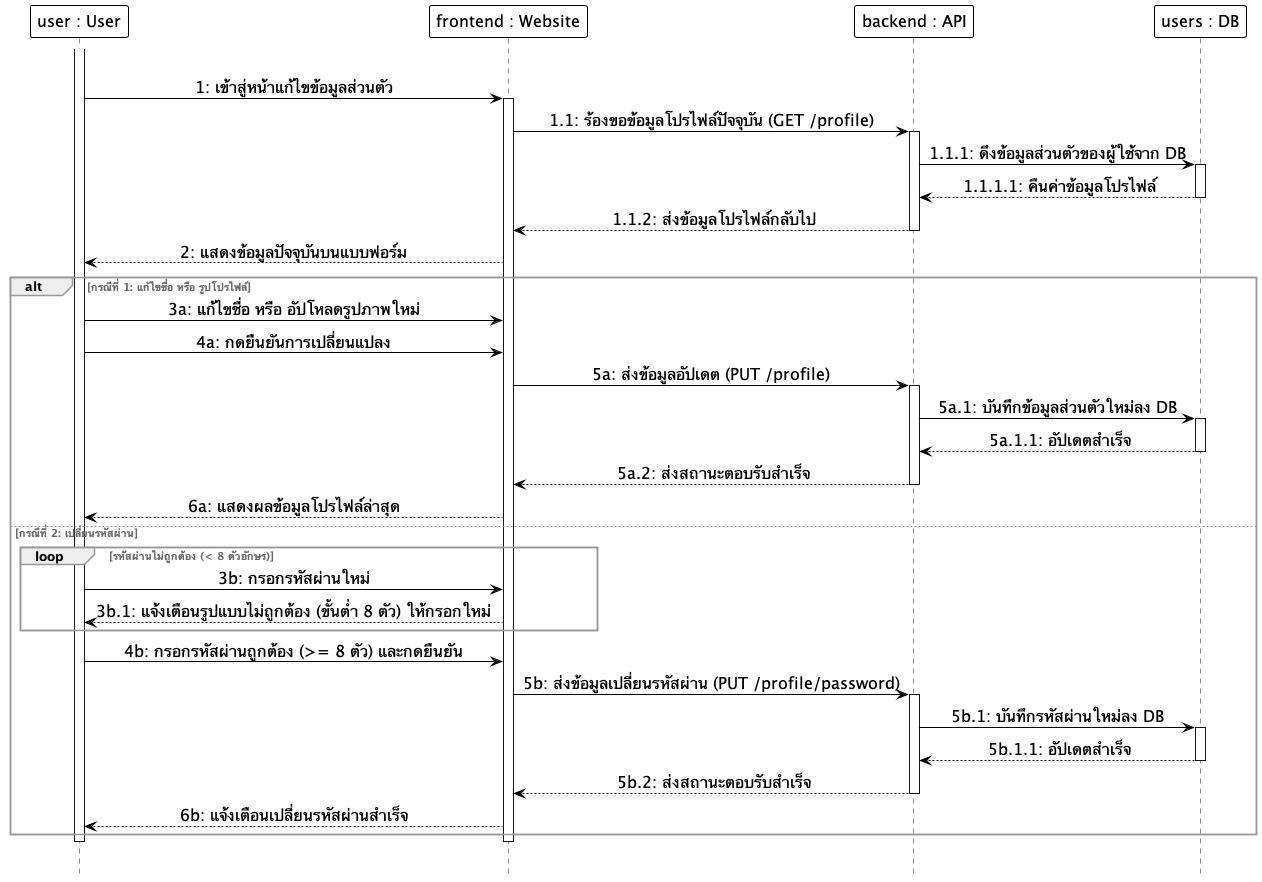

The diagram above was rendered by PlantUML. Its source (embedded in the PNG):
@startuml
hide footbox
skinparam monochrome true
skinparam shadowing false
skinparam backgroundcolor transparent
skinparam ParticipantMinHeight 60
skinparam ParticipantMinWidth 160
skinparam ParticipantBackgroundColor white
skinparam ParticipantBorderColor black
skinparam ParticipantBorderThickness 1.0
skinparam ParticipantFontSize 16
skinparam LifeLineBackgroundColor white
skinparam LifeLineBorderColor black
skinparam LifeLineBorderThickness 3.0
skinparam ArrowColor black
skinparam ArrowFontSize 16
skinparam sequenceMessageAlign center
skinparam SequenceGroupBorderColor #999999
skinparam SequenceGroupBorderThickness 1.5
skinparam SequenceGroupFontColor #666666

participant "user : User" as User
participant "frontend : Website" as Frontend
participant "backend : API" as Backend
participant "users : DB" as DB

|||
activate User
User -> Frontend: 1: เข้าสู่หน้าแก้ไขข้อมูลส่วนตัว
activate Frontend
Frontend -> Backend: 1.1: ร้องขอข้อมูลโปรไฟล์ปัจจุบัน (GET /profile)
activate Backend
Backend -> DB: 1.1.1: ดึงข้อมูลส่วนตัวของผู้ใช้จาก DB
activate DB
DB --> Backend: 1.1.1.1: คืนค่าข้อมูลโปรไฟล์
deactivate DB
Backend --> Frontend: 1.1.2: ส่งข้อมูลโปรไฟล์กลับไป
deactivate Backend
Frontend --> User: 2: แสดงข้อมูลปัจจุบันบนแบบฟอร์ม

alt กรณีที่ 1: แก้ไขชื่อ หรือ รูปโปรไฟล์
    User -> Frontend: 3a: แก้ไขชื่อ หรือ อัปโหลดรูปภาพใหม่
    User -> Frontend: 4a: กดยืนยันการเปลี่ยนแปลง
    Frontend -> Backend: 5a: ส่งข้อมูลอัปเดต (PUT /profile)
    activate Backend
    Backend -> DB: 5a.1: บันทึกข้อมูลส่วนตัวใหม่ลง DB
    activate DB
    DB --> Backend: 5a.1.1: อัปเดตสำเร็จ
    deactivate DB
    Backend --> Frontend: 5a.2: ส่งสถานะตอบรับสำเร็จ
    deactivate Backend
    Frontend --> User: 6a: แสดงผลข้อมูลโปรไฟล์ล่าสุด

else กรณีที่ 2: เปลี่ยนรหัสผ่าน
    loop รหัสผ่านไม่ถูกต้อง (< 8 ตัวอักษร)
        User -> Frontend: 3b: กรอกรหัสผ่านใหม่
        Frontend --> User: 3b.1: แจ้งเตือนรูปแบบไม่ถูกต้อง (ขั้นต่ำ 8 ตัว) ให้กรอกใหม่
    end
    User -> Frontend: 4b: กรอกรหัสผ่านถูกต้อง (>= 8 ตัว) และกดยืนยัน
    Frontend -> Backend: 5b: ส่งข้อมูลเปลี่ยนรหัสผ่าน (PUT /profile/password)
    activate Backend
    Backend -> DB: 5b.1: บันทึกรหัสผ่านใหม่ลง DB
    activate DB
    DB --> Backend: 5b.1.1: อัปเดตสำเร็จ
    deactivate DB
    Backend --> Frontend: 5b.2: ส่งสถานะตอบรับสำเร็จ
    deactivate Backend
    Frontend --> User: 6b: แจ้งเตือนเปลี่ยนรหัสผ่านสำเร็จ
end
deactivate Frontend
deactivate User
|||
@enduml